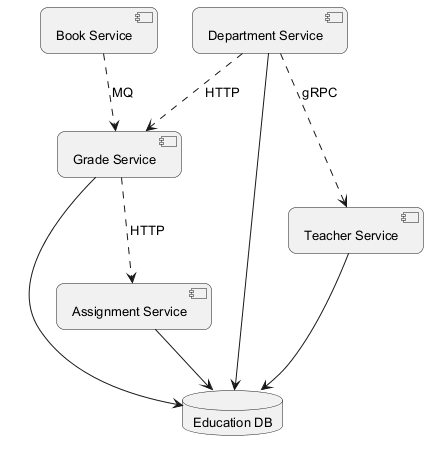

The diagram above was rendered by PlantUML. Its source (embedded in the PNG):
@startuml
skinparam backgroundColor #FFFFFF
skinparam roundCorner 15
skinparam defaultFontSize 13
component "Assignment Service" as C_AssignmentService
component "Teacher Service" as C_TeacherService
component "Grade Service" as C_GradeService
component "Department Service" as C_DepartmentService
component "Book Service" as C_BookService
database "Education DB" as DB_education
C_AssignmentService --> DB_education
C_TeacherService --> DB_education
C_GradeService --> DB_education
C_DepartmentService --> DB_education
C_DepartmentService ..> C_TeacherService : gRPC
C_DepartmentService ..> C_GradeService : HTTP
C_GradeService ..> C_AssignmentService : HTTP
C_BookService ..> C_GradeService : MQ
@enduml